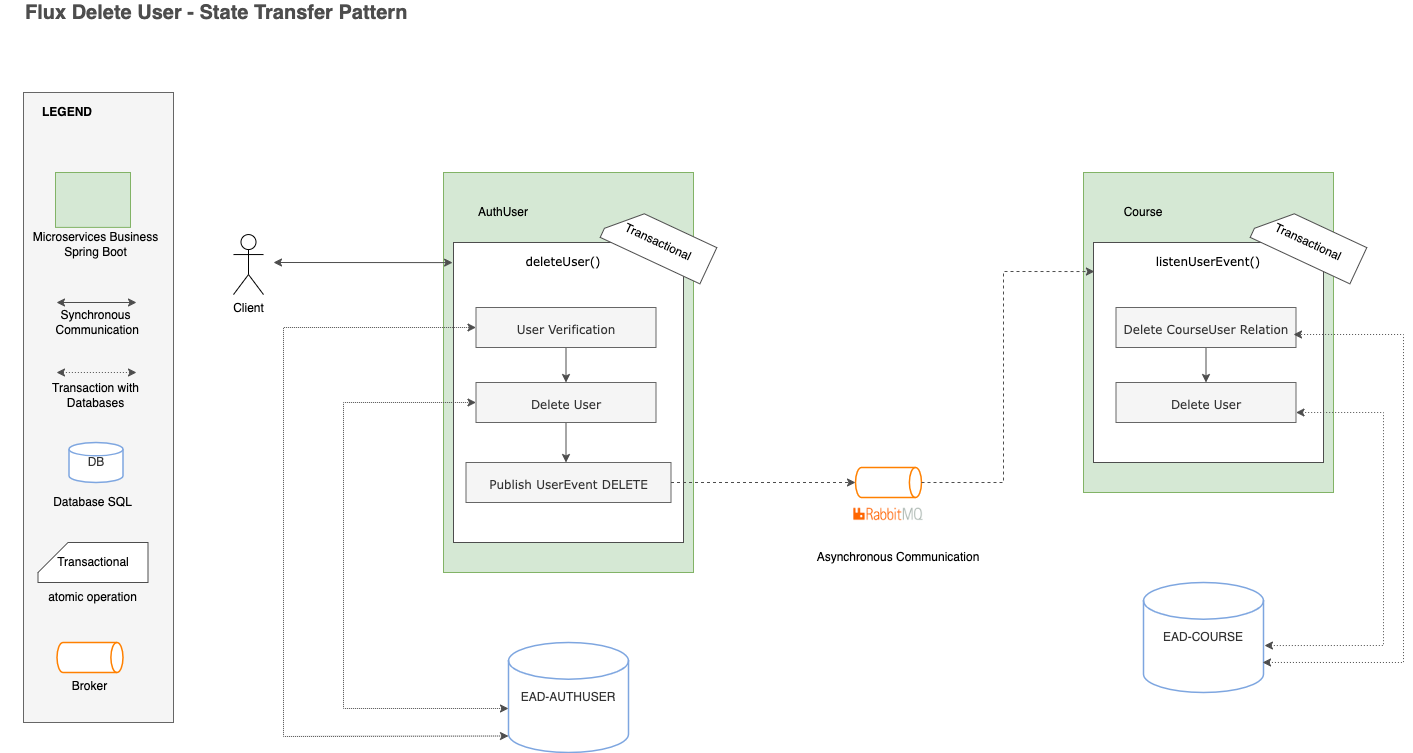

The diagram above was exported from draw.io. Its source (the exported page's mxGraphModel, read from the mxfile embedded in the PNG):
<mxGraphModel dx="2148" dy="1596" grid="1" gridSize="10" guides="1" tooltips="1" connect="1" arrows="1" fold="1" page="1" pageScale="1" pageWidth="827" pageHeight="1169" math="0" shadow="0">
  <root>
    <mxCell id="gQr08QR8HQjq37FVjceu-0" />
    <mxCell id="gQr08QR8HQjq37FVjceu-1" parent="gQr08QR8HQjq37FVjceu-0" />
    <mxCell id="gQr08QR8HQjq37FVjceu-2" value="" style="rounded=0;whiteSpace=wrap;html=1;fontFamily=Verdana;fontSize=20;strokeColor=#666666;strokeWidth=1;fillColor=#f5f5f5;align=left;verticalAlign=middle;fontColor=#333333;" parent="gQr08QR8HQjq37FVjceu-1" vertex="1">
      <mxGeometry x="-780" y="180" width="150" height="630" as="geometry" />
    </mxCell>
    <mxCell id="gQr08QR8HQjq37FVjceu-3" value="Client&lt;br&gt;" style="shape=umlActor;verticalLabelPosition=bottom;verticalAlign=top;html=1;outlineConnect=0;" parent="gQr08QR8HQjq37FVjceu-1" vertex="1">
      <mxGeometry x="-570" y="322.06" width="30" height="60" as="geometry" />
    </mxCell>
    <mxCell id="gQr08QR8HQjq37FVjceu-4" value="&lt;font color=&quot;#333333&quot;&gt;EAD-AUTHUSER&lt;/font&gt;" style="strokeWidth=1.5;html=1;shape=mxgraph.flowchart.database;whiteSpace=wrap;strokeColor=#7EA6E0;verticalAlign=middle;" parent="gQr08QR8HQjq37FVjceu-1" vertex="1">
      <mxGeometry x="-295" y="730" width="120" height="110" as="geometry" />
    </mxCell>
    <mxCell id="gQr08QR8HQjq37FVjceu-5" value="&lt;font color=&quot;#333333&quot;&gt;EAD-COURSE&lt;/font&gt;" style="strokeWidth=1.5;html=1;shape=mxgraph.flowchart.database;whiteSpace=wrap;strokeColor=#7EA6E0;verticalAlign=middle;" parent="gQr08QR8HQjq37FVjceu-1" vertex="1">
      <mxGeometry x="340" y="670" width="120" height="110" as="geometry" />
    </mxCell>
    <mxCell id="gQr08QR8HQjq37FVjceu-7" value="" style="rounded=0;whiteSpace=wrap;html=1;fillColor=#d5e8d4;strokeColor=#82b366;" parent="gQr08QR8HQjq37FVjceu-1" vertex="1">
      <mxGeometry x="-748" y="260" width="75" height="54.89" as="geometry" />
    </mxCell>
    <mxCell id="gQr08QR8HQjq37FVjceu-8" value="&lt;div&gt;Microservices Business&lt;/div&gt;&lt;div&gt;Spring Boot&lt;/div&gt;" style="text;html=1;strokeColor=none;fillColor=none;align=center;verticalAlign=middle;whiteSpace=wrap;rounded=0;" parent="gQr08QR8HQjq37FVjceu-1" vertex="1">
      <mxGeometry x="-797" y="322.06" width="179" height="20" as="geometry" />
    </mxCell>
    <mxCell id="gQr08QR8HQjq37FVjceu-9" value="" style="endArrow=classic;startArrow=classic;html=1;rounded=0;fontFamily=Verdana;fontSize=12;fontColor=#333333;strokeColor=#4D4D4D;strokeWidth=1;" parent="gQr08QR8HQjq37FVjceu-1" edge="1">
      <mxGeometry width="50" height="50" relative="1" as="geometry">
        <mxPoint x="-747" y="390" as="sourcePoint" />
        <mxPoint x="-667" y="390" as="targetPoint" />
      </mxGeometry>
    </mxCell>
    <mxCell id="gQr08QR8HQjq37FVjceu-10" value="Synchronous&lt;br&gt;&amp;nbsp;Communication" style="text;html=1;strokeColor=none;fillColor=none;align=center;verticalAlign=middle;whiteSpace=wrap;rounded=0;" parent="gQr08QR8HQjq37FVjceu-1" vertex="1">
      <mxGeometry x="-761" y="400" width="107" height="20" as="geometry" />
    </mxCell>
    <mxCell id="gQr08QR8HQjq37FVjceu-11" value="" style="endArrow=classic;startArrow=classic;html=1;rounded=0;fontFamily=Verdana;fontSize=12;fontColor=#333333;strokeColor=#4D4D4D;strokeWidth=1;dashed=1;dashPattern=1 2;" parent="gQr08QR8HQjq37FVjceu-1" edge="1">
      <mxGeometry width="50" height="50" relative="1" as="geometry">
        <mxPoint x="-747" y="460" as="sourcePoint" />
        <mxPoint x="-667" y="460" as="targetPoint" />
      </mxGeometry>
    </mxCell>
    <mxCell id="gQr08QR8HQjq37FVjceu-12" value="Transaction with &lt;br&gt;Databases" style="text;html=1;strokeColor=none;fillColor=none;align=center;verticalAlign=middle;whiteSpace=wrap;rounded=0;" parent="gQr08QR8HQjq37FVjceu-1" vertex="1">
      <mxGeometry x="-797" y="473" width="179" height="20" as="geometry" />
    </mxCell>
    <mxCell id="gQr08QR8HQjq37FVjceu-13" value="&lt;font color=&quot;#333333&quot;&gt;DB&lt;/font&gt;" style="strokeWidth=1.5;html=1;shape=mxgraph.flowchart.database;whiteSpace=wrap;strokeColor=#7EA6E0;verticalAlign=middle;" parent="gQr08QR8HQjq37FVjceu-1" vertex="1">
      <mxGeometry x="-734.5" y="530" width="54" height="40" as="geometry" />
    </mxCell>
    <mxCell id="gQr08QR8HQjq37FVjceu-14" value="Database SQL" style="text;html=1;strokeColor=none;fillColor=none;align=center;verticalAlign=middle;whiteSpace=wrap;rounded=0;" parent="gQr08QR8HQjq37FVjceu-1" vertex="1">
      <mxGeometry x="-800" y="580" width="179" height="20" as="geometry" />
    </mxCell>
    <mxCell id="gQr08QR8HQjq37FVjceu-15" value="&lt;b&gt;LEGEND&lt;/b&gt;" style="text;html=1;strokeColor=none;fillColor=none;align=left;verticalAlign=middle;whiteSpace=wrap;rounded=0;" parent="gQr08QR8HQjq37FVjceu-1" vertex="1">
      <mxGeometry x="-763" y="190" width="90" height="20" as="geometry" />
    </mxCell>
    <mxCell id="gQr08QR8HQjq37FVjceu-16" value="&lt;b&gt;&lt;font color=&quot;#4d4d4d&quot;&gt;Flux Delete User - State Transfer Pattern&lt;/font&gt;&lt;/b&gt;" style="text;html=1;strokeColor=none;fillColor=none;align=left;verticalAlign=middle;whiteSpace=wrap;rounded=0;fontSize=20;fontColor=#333333;" parent="gQr08QR8HQjq37FVjceu-1" vertex="1">
      <mxGeometry x="-780" y="90" width="460" height="20" as="geometry" />
    </mxCell>
    <mxCell id="gQr08QR8HQjq37FVjceu-17" value="" style="whiteSpace=wrap;html=1;fillColor=#d5e8d4;strokeColor=#82b366;" parent="gQr08QR8HQjq37FVjceu-1" vertex="1">
      <mxGeometry x="-360" y="260" width="250" height="400" as="geometry" />
    </mxCell>
    <mxCell id="gQr08QR8HQjq37FVjceu-18" value="AuthUser" style="text;html=1;strokeColor=none;fillColor=none;align=center;verticalAlign=middle;whiteSpace=wrap;rounded=0;" parent="gQr08QR8HQjq37FVjceu-1" vertex="1">
      <mxGeometry x="-330" y="290" width="60" height="20" as="geometry" />
    </mxCell>
    <mxCell id="gQr08QR8HQjq37FVjceu-19" value="" style="whiteSpace=wrap;html=1;strokeColor=#4D4D4D;" parent="gQr08QR8HQjq37FVjceu-1" vertex="1">
      <mxGeometry x="-350" y="330" width="230" height="300" as="geometry" />
    </mxCell>
    <mxCell id="gQr08QR8HQjq37FVjceu-20" value="&lt;span style=&quot;font-family: &amp;#34;verdana&amp;#34;&quot;&gt;deleteUser()&lt;/span&gt;" style="text;html=1;strokeColor=none;fillColor=none;align=center;verticalAlign=middle;whiteSpace=wrap;rounded=0;" parent="gQr08QR8HQjq37FVjceu-1" vertex="1">
      <mxGeometry x="-270" y="340" width="60" height="20" as="geometry" />
    </mxCell>
    <mxCell id="gQr08QR8HQjq37FVjceu-21" value="" style="endArrow=classic;html=1;rounded=0;fontFamily=Verdana;fontSize=12;fontColor=none;strokeColor=#4D4D4D;strokeWidth=1;exitX=0.5;exitY=1;exitDx=0;exitDy=0;" parent="gQr08QR8HQjq37FVjceu-1" source="gQr08QR8HQjq37FVjceu-26" edge="1">
      <mxGeometry width="50" height="50" relative="1" as="geometry">
        <mxPoint x="37.5" y="325" as="sourcePoint" />
        <mxPoint x="-237.5" y="470" as="targetPoint" />
      </mxGeometry>
    </mxCell>
    <mxCell id="gQr08QR8HQjq37FVjceu-23" value="" style="endArrow=classic;html=1;rounded=0;fontFamily=Verdana;fontSize=12;fontColor=none;strokeColor=#4D4D4D;strokeWidth=1;exitX=0.5;exitY=1;exitDx=0;exitDy=0;entryX=0.5;entryY=0;entryDx=0;entryDy=0;" parent="gQr08QR8HQjq37FVjceu-1" source="gQr08QR8HQjq37FVjceu-24" edge="1">
      <mxGeometry width="50" height="50" relative="1" as="geometry">
        <mxPoint x="37.5" y="250" as="sourcePoint" />
        <mxPoint x="-237.5" y="550" as="targetPoint" />
      </mxGeometry>
    </mxCell>
    <mxCell id="gQr08QR8HQjq37FVjceu-24" value="&lt;font style=&quot;font-size: 12px&quot;&gt;Delete User&lt;/font&gt;" style="rounded=0;whiteSpace=wrap;html=1;fontFamily=Verdana;fontSize=20;strokeWidth=1;align=center;strokeColor=#666666;verticalAlign=top;fillColor=#f5f5f5;fontColor=#333333;" parent="gQr08QR8HQjq37FVjceu-1" vertex="1">
      <mxGeometry x="-327.5" y="470" width="180" height="40" as="geometry" />
    </mxCell>
    <mxCell id="gQr08QR8HQjq37FVjceu-26" value="&lt;font style=&quot;font-size: 12px&quot;&gt;User Verification&lt;/font&gt;" style="rounded=0;whiteSpace=wrap;html=1;fontFamily=Verdana;fontSize=20;strokeWidth=1;align=center;strokeColor=#666666;verticalAlign=top;fillColor=#f5f5f5;fontColor=#333333;" parent="gQr08QR8HQjq37FVjceu-1" vertex="1">
      <mxGeometry x="-327.5" y="395" width="180" height="40" as="geometry" />
    </mxCell>
    <mxCell id="gQr08QR8HQjq37FVjceu-27" value="" style="endArrow=classic;startArrow=classic;html=1;strokeColor=#4D4D4D;entryX=-0.004;entryY=0.067;entryDx=0;entryDy=0;entryPerimeter=0;" parent="gQr08QR8HQjq37FVjceu-1" target="gQr08QR8HQjq37FVjceu-19" edge="1">
      <mxGeometry width="50" height="50" relative="1" as="geometry">
        <mxPoint x="-530" y="350" as="sourcePoint" />
        <mxPoint x="-350" y="370" as="targetPoint" />
      </mxGeometry>
    </mxCell>
    <mxCell id="gQr08QR8HQjq37FVjceu-28" value="&lt;font style=&quot;font-size: 12px&quot;&gt;Publish UserEvent DELETE&lt;br&gt;&lt;/font&gt;" style="rounded=0;whiteSpace=wrap;html=1;fontFamily=Verdana;fontSize=20;strokeWidth=1;align=center;strokeColor=#666666;verticalAlign=top;fillColor=#f5f5f5;fontColor=#333333;" parent="gQr08QR8HQjq37FVjceu-1" vertex="1">
      <mxGeometry x="-337.5" y="550" width="205" height="40" as="geometry" />
    </mxCell>
    <mxCell id="gQr08QR8HQjq37FVjceu-29" value="" style="whiteSpace=wrap;html=1;fillColor=#d5e8d4;strokeColor=#82b366;" parent="gQr08QR8HQjq37FVjceu-1" vertex="1">
      <mxGeometry x="280" y="260" width="250" height="320" as="geometry" />
    </mxCell>
    <mxCell id="gQr08QR8HQjq37FVjceu-30" value="Course" style="text;html=1;strokeColor=none;fillColor=none;align=center;verticalAlign=middle;whiteSpace=wrap;rounded=0;" parent="gQr08QR8HQjq37FVjceu-1" vertex="1">
      <mxGeometry x="310" y="290" width="60" height="20" as="geometry" />
    </mxCell>
    <mxCell id="gQr08QR8HQjq37FVjceu-31" value="" style="whiteSpace=wrap;html=1;strokeColor=#4D4D4D;" parent="gQr08QR8HQjq37FVjceu-1" vertex="1">
      <mxGeometry x="290" y="330" width="230" height="220" as="geometry" />
    </mxCell>
    <mxCell id="gQr08QR8HQjq37FVjceu-32" value="&lt;span style=&quot;font-family: &amp;#34;verdana&amp;#34;&quot;&gt;listenUserEvent()&lt;/span&gt;" style="text;html=1;strokeColor=none;fillColor=none;align=center;verticalAlign=middle;whiteSpace=wrap;rounded=0;" parent="gQr08QR8HQjq37FVjceu-1" vertex="1">
      <mxGeometry x="375" y="340" width="60" height="20" as="geometry" />
    </mxCell>
    <mxCell id="gQr08QR8HQjq37FVjceu-33" value="" style="endArrow=classic;html=1;rounded=0;fontFamily=Verdana;fontSize=12;fontColor=none;strokeColor=#4D4D4D;strokeWidth=1;exitX=0.5;exitY=1;exitDx=0;exitDy=0;" parent="gQr08QR8HQjq37FVjceu-1" source="gQr08QR8HQjq37FVjceu-35" target="gQr08QR8HQjq37FVjceu-34" edge="1">
      <mxGeometry width="50" height="50" relative="1" as="geometry">
        <mxPoint x="677.5" y="325" as="sourcePoint" />
        <mxPoint x="727.5" y="275" as="targetPoint" />
      </mxGeometry>
    </mxCell>
    <mxCell id="gQr08QR8HQjq37FVjceu-34" value="&lt;span style=&quot;font-size: 12px&quot;&gt;Delete User&lt;br&gt;&lt;/span&gt;" style="rounded=0;whiteSpace=wrap;html=1;fontFamily=Verdana;fontSize=20;strokeWidth=1;align=center;strokeColor=#666666;verticalAlign=top;fillColor=#f5f5f5;fontColor=#333333;" parent="gQr08QR8HQjq37FVjceu-1" vertex="1">
      <mxGeometry x="312.5" y="470" width="180" height="40" as="geometry" />
    </mxCell>
    <mxCell id="gQr08QR8HQjq37FVjceu-35" value="&lt;span style=&quot;font-size: 12px&quot;&gt;Delete CourseUser R&lt;/span&gt;&lt;span style=&quot;font-size: 12px&quot;&gt;elation&lt;/span&gt;" style="rounded=0;whiteSpace=wrap;html=1;fontFamily=Verdana;fontSize=20;strokeWidth=1;align=center;strokeColor=#666666;verticalAlign=top;fillColor=#f5f5f5;fontColor=#333333;" parent="gQr08QR8HQjq37FVjceu-1" vertex="1">
      <mxGeometry x="312.5" y="395" width="180" height="40" as="geometry" />
    </mxCell>
    <mxCell id="gQr08QR8HQjq37FVjceu-36" value="&lt;font color=&quot;#000000&quot; face=&quot;helvetica&quot;&gt;Asynchronous Communication&lt;/font&gt;" style="text;html=1;strokeColor=none;fillColor=none;align=center;verticalAlign=middle;whiteSpace=wrap;rounded=0;fontFamily=Verdana;fontSize=12;fontColor=#333333;" parent="gQr08QR8HQjq37FVjceu-1" vertex="1">
      <mxGeometry y="630" width="190" height="30" as="geometry" />
    </mxCell>
    <mxCell id="gQr08QR8HQjq37FVjceu-38" value="" style="endArrow=classic;startArrow=classic;html=1;rounded=0;fontFamily=Verdana;fontSize=12;fontColor=#333333;strokeColor=#4D4D4D;strokeWidth=1;exitX=0.992;exitY=0.727;exitDx=0;exitDy=0;exitPerimeter=0;dashed=1;dashPattern=1 2;" parent="gQr08QR8HQjq37FVjceu-1" source="gQr08QR8HQjq37FVjceu-5" edge="1">
      <mxGeometry width="50" height="50" relative="1" as="geometry">
        <mxPoint y="690" as="sourcePoint" />
        <mxPoint x="490" y="422" as="targetPoint" />
        <Array as="points">
          <mxPoint x="600" y="750" />
          <mxPoint x="600" y="422" />
        </Array>
      </mxGeometry>
    </mxCell>
    <mxCell id="gQr08QR8HQjq37FVjceu-39" value="" style="endArrow=classic;startArrow=classic;html=1;rounded=0;fontFamily=Verdana;fontSize=12;fontColor=#333333;strokeColor=#4D4D4D;strokeWidth=1;exitX=1.008;exitY=0.573;exitDx=0;exitDy=0;exitPerimeter=0;dashed=1;dashPattern=1 2;entryX=1;entryY=0.75;entryDx=0;entryDy=0;" parent="gQr08QR8HQjq37FVjceu-1" source="gQr08QR8HQjq37FVjceu-5" target="gQr08QR8HQjq37FVjceu-34" edge="1">
      <mxGeometry width="50" height="50" relative="1" as="geometry">
        <mxPoint y="690" as="sourcePoint" />
        <mxPoint x="490" y="517" as="targetPoint" />
        <Array as="points">
          <mxPoint x="580" y="733" />
          <mxPoint x="580" y="500" />
        </Array>
      </mxGeometry>
    </mxCell>
    <mxCell id="gQr08QR8HQjq37FVjceu-40" value="" style="endArrow=classic;startArrow=classic;html=1;rounded=0;strokeColor=#4D4D4D;entryX=0;entryY=0.5;entryDx=0;entryDy=0;exitX=0;exitY=0.85;exitDx=0;exitDy=0;exitPerimeter=0;dashed=1;dashPattern=1 1;" parent="gQr08QR8HQjq37FVjceu-1" source="gQr08QR8HQjq37FVjceu-4" target="gQr08QR8HQjq37FVjceu-26" edge="1">
      <mxGeometry width="50" height="50" relative="1" as="geometry">
        <mxPoint x="-310" y="1090" as="sourcePoint" />
        <mxPoint x="30" y="760" as="targetPoint" />
        <Array as="points">
          <mxPoint x="-520" y="824" />
          <mxPoint x="-520" y="415" />
        </Array>
      </mxGeometry>
    </mxCell>
    <mxCell id="gQr08QR8HQjq37FVjceu-42" value="" style="endArrow=classic;startArrow=classic;html=1;rounded=0;strokeColor=#4D4D4D;entryX=0;entryY=0.5;entryDx=0;entryDy=0;exitX=0;exitY=0.6;exitDx=0;exitDy=0;exitPerimeter=0;dashed=1;dashPattern=1 1;" parent="gQr08QR8HQjq37FVjceu-1" source="gQr08QR8HQjq37FVjceu-4" target="gQr08QR8HQjq37FVjceu-24" edge="1">
      <mxGeometry width="50" height="50" relative="1" as="geometry">
        <mxPoint x="-20" y="810" as="sourcePoint" />
        <mxPoint x="30" y="760" as="targetPoint" />
        <Array as="points">
          <mxPoint x="-460" y="796" />
          <mxPoint x="-460" y="490" />
        </Array>
      </mxGeometry>
    </mxCell>
    <mxCell id="gQr08QR8HQjq37FVjceu-43" value="Transactional" style="shape=card;whiteSpace=wrap;html=1;strokeColor=#4D4D4D;rotation=25;" parent="gQr08QR8HQjq37FVjceu-1" vertex="1">
      <mxGeometry x="-200" y="310" width="110" height="40" as="geometry" />
    </mxCell>
    <mxCell id="gQr08QR8HQjq37FVjceu-44" value="Transactional" style="shape=card;whiteSpace=wrap;html=1;strokeColor=#4D4D4D;rotation=0;" parent="gQr08QR8HQjq37FVjceu-1" vertex="1">
      <mxGeometry x="-765.5" y="630" width="110" height="40" as="geometry" />
    </mxCell>
    <mxCell id="gQr08QR8HQjq37FVjceu-45" value="atomic operation" style="text;html=1;strokeColor=none;fillColor=none;align=center;verticalAlign=middle;whiteSpace=wrap;rounded=0;" parent="gQr08QR8HQjq37FVjceu-1" vertex="1">
      <mxGeometry x="-800" y="675" width="179" height="20" as="geometry" />
    </mxCell>
    <mxCell id="_DTr4v0RK3LW7Ea3cm7I-0" value="" style="strokeWidth=1.5;html=1;shape=mxgraph.flowchart.direct_data;whiteSpace=wrap;strokeColor=#FF8000;" parent="gQr08QR8HQjq37FVjceu-1" vertex="1">
      <mxGeometry x="52" y="555" width="66" height="30" as="geometry" />
    </mxCell>
    <mxCell id="_DTr4v0RK3LW7Ea3cm7I-1" value="" style="shape=image;verticalLabelPosition=bottom;labelBackgroundColor=#ffffff;verticalAlign=top;aspect=fixed;imageAspect=0;image=data:image/png,(base64 omitted: 5336 chars);" parent="gQr08QR8HQjq37FVjceu-1" vertex="1">
      <mxGeometry x="50" y="588.94" width="70" height="26.06" as="geometry" />
    </mxCell>
    <mxCell id="_DTr4v0RK3LW7Ea3cm7I-2" value="" style="endArrow=classic;html=1;rounded=0;dashed=1;strokeColor=#4D4D4D;exitX=1;exitY=0.5;exitDx=0;exitDy=0;entryX=0;entryY=0.5;entryDx=0;entryDy=0;entryPerimeter=0;" parent="gQr08QR8HQjq37FVjceu-1" source="gQr08QR8HQjq37FVjceu-28" target="_DTr4v0RK3LW7Ea3cm7I-0" edge="1">
      <mxGeometry width="50" height="50" relative="1" as="geometry">
        <mxPoint x="-130" y="630" as="sourcePoint" />
        <mxPoint x="-80" y="580" as="targetPoint" />
        <Array as="points">
          <mxPoint x="-20" y="570" />
        </Array>
      </mxGeometry>
    </mxCell>
    <mxCell id="_DTr4v0RK3LW7Ea3cm7I-3" value="" style="endArrow=classic;html=1;rounded=0;dashed=1;strokeColor=#4D4D4D;exitX=1;exitY=0.5;exitDx=0;exitDy=0;exitPerimeter=0;entryX=0.004;entryY=0.132;entryDx=0;entryDy=0;entryPerimeter=0;" parent="gQr08QR8HQjq37FVjceu-1" source="_DTr4v0RK3LW7Ea3cm7I-0" target="gQr08QR8HQjq37FVjceu-31" edge="1">
      <mxGeometry width="50" height="50" relative="1" as="geometry">
        <mxPoint x="-130" y="630" as="sourcePoint" />
        <mxPoint x="-80" y="580" as="targetPoint" />
        <Array as="points">
          <mxPoint x="200" y="570" />
          <mxPoint x="200" y="359" />
        </Array>
      </mxGeometry>
    </mxCell>
    <mxCell id="_DTr4v0RK3LW7Ea3cm7I-4" value="Transactional" style="shape=card;whiteSpace=wrap;html=1;strokeColor=#4D4D4D;rotation=25;" parent="gQr08QR8HQjq37FVjceu-1" vertex="1">
      <mxGeometry x="450" y="310" width="110" height="40" as="geometry" />
    </mxCell>
    <mxCell id="_DTr4v0RK3LW7Ea3cm7I-5" value="" style="strokeWidth=1.5;html=1;shape=mxgraph.flowchart.direct_data;whiteSpace=wrap;strokeColor=#FF8000;" parent="gQr08QR8HQjq37FVjceu-1" vertex="1">
      <mxGeometry x="-746.5" y="730" width="66" height="30" as="geometry" />
    </mxCell>
    <mxCell id="_DTr4v0RK3LW7Ea3cm7I-6" value="Broker" style="text;html=1;strokeColor=none;fillColor=none;align=center;verticalAlign=middle;whiteSpace=wrap;rounded=0;" parent="gQr08QR8HQjq37FVjceu-1" vertex="1">
      <mxGeometry x="-803" y="764" width="179" height="20" as="geometry" />
    </mxCell>
  </root>
</mxGraphModel>